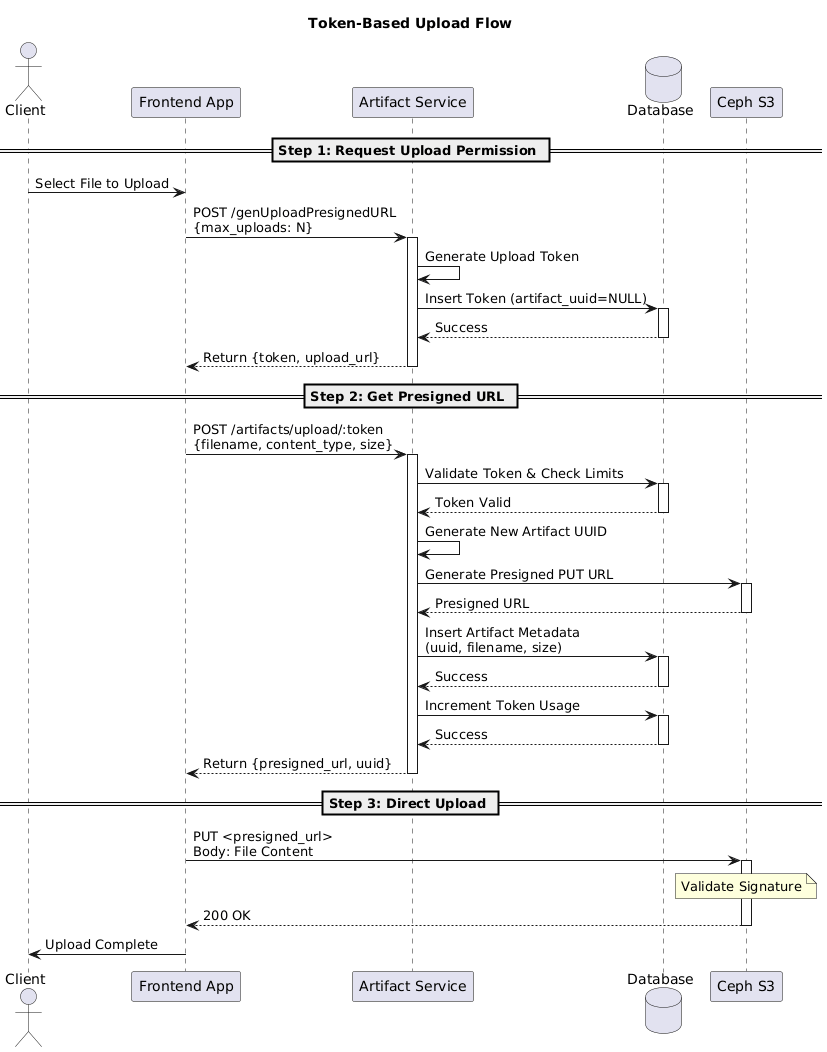

The diagram above was rendered by PlantUML. Its source (embedded in the PNG):
@startuml
title Token-Based Upload Flow

actor Client
participant "Frontend App" as Frontend
participant "Artifact Service" as API
database "Database" as DB
participant "Ceph S3" as S3

== Step 1: Request Upload Permission ==
Client -> Frontend: Select File to Upload
Frontend -> API: POST /genUploadPresignedURL\n{max_uploads: N}
activate API
API -> API: Generate Upload Token
API -> DB: Insert Token (artifact_uuid=NULL)
activate DB
DB --> API: Success
deactivate DB
API --> Frontend: Return {token, upload_url}
deactivate API

== Step 2: Get Presigned URL ==
Frontend -> API: POST /artifacts/upload/:token\n{filename, content_type, size}
activate API
API -> DB: Validate Token & Check Limits
activate DB
DB --> API: Token Valid
deactivate DB
API -> API: Generate New Artifact UUID
API -> S3: Generate Presigned PUT URL
activate S3
S3 --> API: Presigned URL
deactivate S3
API -> DB: Insert Artifact Metadata\n(uuid, filename, size)
activate DB
DB --> API: Success
deactivate DB
API -> DB: Increment Token Usage
activate DB
DB --> API: Success
deactivate DB
API --> Frontend: Return {presigned_url, uuid}
deactivate API

== Step 3: Direct Upload ==
Frontend -> S3: PUT <presigned_url>\nBody: File Content
activate S3
note over S3: Validate Signature
S3 --> Frontend: 200 OK
deactivate S3
Frontend -> Client: Upload Complete
@enduml